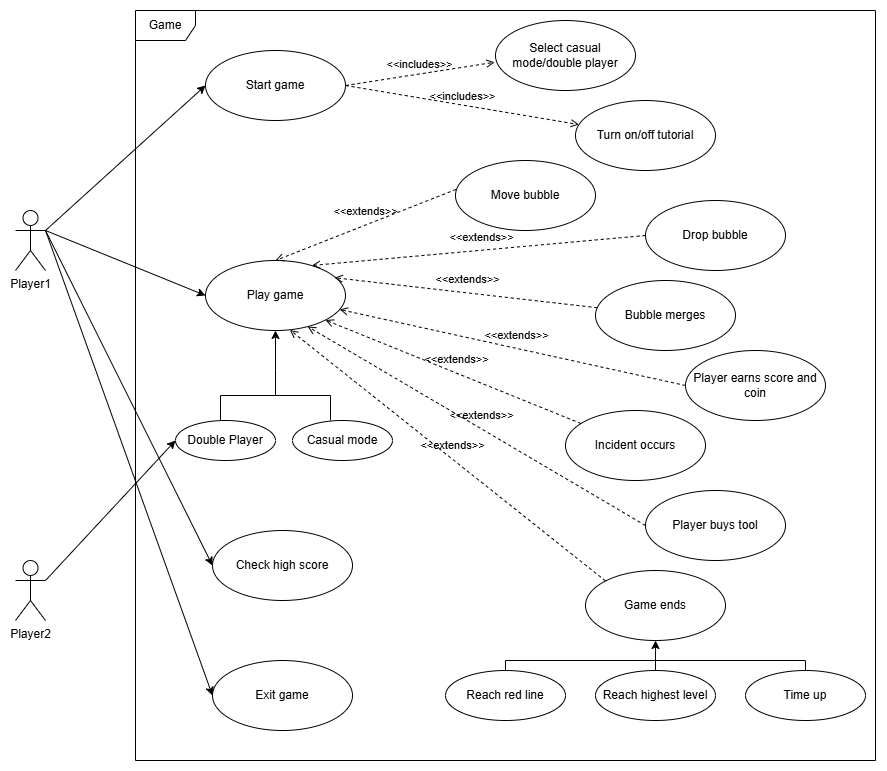

The diagram above was exported from draw.io. Its source (the exported page's mxGraphModel, read from the mxfile embedded in the PNG):
<mxGraphModel dx="2256" dy="2028" grid="1" gridSize="10" guides="1" tooltips="1" connect="1" arrows="1" fold="1" page="1" pageScale="1" pageWidth="827" pageHeight="1169" math="0" shadow="0">
  <root>
    <mxCell id="0" />
    <mxCell id="1" parent="0" />
    <mxCell id="vwrdfrjIVTnDrJqZXL53-5" value="Player1" style="shape=umlActor;verticalLabelPosition=bottom;verticalAlign=top;html=1;fontStyle=0" vertex="1" parent="1">
      <mxGeometry x="-690" y="-900" width="30" height="60" as="geometry" />
    </mxCell>
    <mxCell id="vwrdfrjIVTnDrJqZXL53-7" value="Game" style="shape=umlFrame;whiteSpace=wrap;html=1;pointerEvents=0;" vertex="1" parent="1">
      <mxGeometry x="-570" y="-1100" width="740" height="750" as="geometry" />
    </mxCell>
    <mxCell id="vwrdfrjIVTnDrJqZXL53-8" value="Start game" style="ellipse;whiteSpace=wrap;html=1;" vertex="1" parent="1">
      <mxGeometry x="-500" y="-1060" width="140" height="70" as="geometry" />
    </mxCell>
    <mxCell id="vwrdfrjIVTnDrJqZXL53-9" value="Select casual mode/double player" style="ellipse;whiteSpace=wrap;html=1;" vertex="1" parent="1">
      <mxGeometry x="-210" y="-1090" width="140" height="70" as="geometry" />
    </mxCell>
    <mxCell id="vwrdfrjIVTnDrJqZXL53-10" value="Turn on/off tutorial" style="ellipse;whiteSpace=wrap;html=1;" vertex="1" parent="1">
      <mxGeometry x="-130" y="-1010" width="140" height="70" as="geometry" />
    </mxCell>
    <mxCell id="vwrdfrjIVTnDrJqZXL53-11" value="&amp;lt;&amp;lt;includes&amp;gt;&amp;gt;" style="html=1;verticalAlign=bottom;labelBackgroundColor=none;endArrow=open;endFill=0;dashed=1;rounded=0;exitX=1;exitY=0.5;exitDx=0;exitDy=0;entryX=-0.006;entryY=0.597;entryDx=0;entryDy=0;entryPerimeter=0;" edge="1" parent="1" source="vwrdfrjIVTnDrJqZXL53-8" target="vwrdfrjIVTnDrJqZXL53-9">
      <mxGeometry width="160" relative="1" as="geometry">
        <mxPoint x="-340" y="-1025.34" as="sourcePoint" />
        <mxPoint x="-180" y="-1025.34" as="targetPoint" />
      </mxGeometry>
    </mxCell>
    <mxCell id="vwrdfrjIVTnDrJqZXL53-12" value="&amp;lt;&amp;lt;includes&amp;gt;&amp;gt;" style="html=1;verticalAlign=bottom;labelBackgroundColor=none;endArrow=open;endFill=0;dashed=1;rounded=0;exitX=1;exitY=0.5;exitDx=0;exitDy=0;" edge="1" parent="1" source="vwrdfrjIVTnDrJqZXL53-8" target="vwrdfrjIVTnDrJqZXL53-10">
      <mxGeometry width="160" relative="1" as="geometry">
        <mxPoint x="-350" y="-1015" as="sourcePoint" />
        <mxPoint x="-111" y="-1018" as="targetPoint" />
      </mxGeometry>
    </mxCell>
    <mxCell id="vwrdfrjIVTnDrJqZXL53-13" value="Play game" style="ellipse;whiteSpace=wrap;html=1;" vertex="1" parent="1">
      <mxGeometry x="-500" y="-850" width="140" height="70" as="geometry" />
    </mxCell>
    <mxCell id="vwrdfrjIVTnDrJqZXL53-14" value="Check high score" style="ellipse;whiteSpace=wrap;html=1;" vertex="1" parent="1">
      <mxGeometry x="-493" y="-580" width="140" height="70" as="geometry" />
    </mxCell>
    <mxCell id="vwrdfrjIVTnDrJqZXL53-15" value="Player2" style="shape=umlActor;verticalLabelPosition=bottom;verticalAlign=top;html=1;fontStyle=0" vertex="1" parent="1">
      <mxGeometry x="-690" y="-550" width="30" height="60" as="geometry" />
    </mxCell>
    <mxCell id="vwrdfrjIVTnDrJqZXL53-17" value="Exit game" style="ellipse;whiteSpace=wrap;html=1;" vertex="1" parent="1">
      <mxGeometry x="-493" y="-450" width="140" height="70" as="geometry" />
    </mxCell>
    <mxCell id="vwrdfrjIVTnDrJqZXL53-18" value="Drop bubble" style="ellipse;whiteSpace=wrap;html=1;" vertex="1" parent="1">
      <mxGeometry x="-60" y="-910" width="140" height="70" as="geometry" />
    </mxCell>
    <mxCell id="vwrdfrjIVTnDrJqZXL53-19" value="Move bubble" style="ellipse;whiteSpace=wrap;html=1;" vertex="1" parent="1">
      <mxGeometry x="-250" y="-950" width="140" height="70" as="geometry" />
    </mxCell>
    <mxCell id="vwrdfrjIVTnDrJqZXL53-20" value="Incident occurs" style="ellipse;whiteSpace=wrap;html=1;" vertex="1" parent="1">
      <mxGeometry x="-140" y="-700" width="140" height="70" as="geometry" />
    </mxCell>
    <mxCell id="vwrdfrjIVTnDrJqZXL53-21" value="Game ends" style="ellipse;whiteSpace=wrap;html=1;" vertex="1" parent="1">
      <mxGeometry x="-120" y="-540" width="140" height="70" as="geometry" />
    </mxCell>
    <mxCell id="vwrdfrjIVTnDrJqZXL53-22" value="Bubble merges" style="ellipse;whiteSpace=wrap;html=1;" vertex="1" parent="1">
      <mxGeometry x="-110" y="-830" width="140" height="70" as="geometry" />
    </mxCell>
    <mxCell id="vwrdfrjIVTnDrJqZXL53-23" value="Player earns score and coin" style="ellipse;whiteSpace=wrap;html=1;" vertex="1" parent="1">
      <mxGeometry x="-20" y="-760" width="140" height="70" as="geometry" />
    </mxCell>
    <mxCell id="vwrdfrjIVTnDrJqZXL53-24" value="Player buys tool" style="ellipse;whiteSpace=wrap;html=1;" vertex="1" parent="1">
      <mxGeometry x="-60" y="-620" width="140" height="70" as="geometry" />
    </mxCell>
    <mxCell id="vwrdfrjIVTnDrJqZXL53-25" value="&amp;lt;&amp;lt;extends&amp;gt;&amp;gt;" style="html=1;verticalAlign=bottom;labelBackgroundColor=none;endArrow=open;endFill=0;dashed=1;rounded=0;exitX=0.004;exitY=0.413;exitDx=0;exitDy=0;exitPerimeter=0;entryX=0.5;entryY=0;entryDx=0;entryDy=0;" edge="1" parent="1" source="vwrdfrjIVTnDrJqZXL53-19" target="vwrdfrjIVTnDrJqZXL53-13">
      <mxGeometry x="-0.0141" y="-4" width="160" relative="1" as="geometry">
        <mxPoint x="-450" y="-910" as="sourcePoint" />
        <mxPoint x="-290" y="-910" as="targetPoint" />
        <mxPoint as="offset" />
      </mxGeometry>
    </mxCell>
    <mxCell id="vwrdfrjIVTnDrJqZXL53-26" value="&amp;lt;&amp;lt;extends&amp;gt;&amp;gt;" style="html=1;verticalAlign=bottom;labelBackgroundColor=none;endArrow=open;endFill=0;dashed=1;rounded=0;exitX=0;exitY=0.5;exitDx=0;exitDy=0;entryX=0.76;entryY=0.071;entryDx=0;entryDy=0;entryPerimeter=0;" edge="1" parent="1" source="vwrdfrjIVTnDrJqZXL53-18" target="vwrdfrjIVTnDrJqZXL53-13">
      <mxGeometry x="-0.0141" y="-4" width="160" relative="1" as="geometry">
        <mxPoint x="-239" y="-911" as="sourcePoint" />
        <mxPoint x="-390" y="-850" as="targetPoint" />
        <mxPoint as="offset" />
      </mxGeometry>
    </mxCell>
    <mxCell id="vwrdfrjIVTnDrJqZXL53-27" value="&amp;lt;&amp;lt;extends&amp;gt;&amp;gt;" style="html=1;verticalAlign=bottom;labelBackgroundColor=none;endArrow=open;endFill=0;dashed=1;rounded=0;entryX=0.922;entryY=0.246;entryDx=0;entryDy=0;entryPerimeter=0;" edge="1" parent="1" source="vwrdfrjIVTnDrJqZXL53-22" target="vwrdfrjIVTnDrJqZXL53-13">
      <mxGeometry x="-0.0141" y="-4" width="160" relative="1" as="geometry">
        <mxPoint x="-50" y="-865" as="sourcePoint" />
        <mxPoint x="-380" y="-837" as="targetPoint" />
        <mxPoint as="offset" />
      </mxGeometry>
    </mxCell>
    <mxCell id="vwrdfrjIVTnDrJqZXL53-28" value="&amp;lt;&amp;lt;extends&amp;gt;&amp;gt;" style="html=1;verticalAlign=bottom;labelBackgroundColor=none;endArrow=open;endFill=0;dashed=1;rounded=0;exitX=0;exitY=0.5;exitDx=0;exitDy=0;" edge="1" parent="1" source="vwrdfrjIVTnDrJqZXL53-23" target="vwrdfrjIVTnDrJqZXL53-13">
      <mxGeometry x="-0.0141" y="-4" width="160" relative="1" as="geometry">
        <mxPoint x="-98" y="-793" as="sourcePoint" />
        <mxPoint x="-361" y="-823" as="targetPoint" />
        <mxPoint as="offset" />
      </mxGeometry>
    </mxCell>
    <mxCell id="vwrdfrjIVTnDrJqZXL53-31" value="&amp;lt;&amp;lt;extends&amp;gt;&amp;gt;" style="html=1;verticalAlign=bottom;labelBackgroundColor=none;endArrow=open;endFill=0;dashed=1;rounded=0;entryX=1;entryY=1;entryDx=0;entryDy=0;" edge="1" parent="1" source="vwrdfrjIVTnDrJqZXL53-20" target="vwrdfrjIVTnDrJqZXL53-13">
      <mxGeometry x="-0.0141" y="-4" width="160" relative="1" as="geometry">
        <mxPoint x="-10" y="-715" as="sourcePoint" />
        <mxPoint x="-356" y="-791" as="targetPoint" />
        <mxPoint as="offset" />
      </mxGeometry>
    </mxCell>
    <mxCell id="vwrdfrjIVTnDrJqZXL53-32" value="&amp;lt;&amp;lt;extends&amp;gt;&amp;gt;" style="html=1;verticalAlign=bottom;labelBackgroundColor=none;endArrow=open;endFill=0;dashed=1;rounded=0;entryX=0.73;entryY=0.944;entryDx=0;entryDy=0;entryPerimeter=0;exitX=0;exitY=0.5;exitDx=0;exitDy=0;" edge="1" parent="1" source="vwrdfrjIVTnDrJqZXL53-24" target="vwrdfrjIVTnDrJqZXL53-13">
      <mxGeometry x="-0.0141" y="-4" width="160" relative="1" as="geometry">
        <mxPoint x="-114" y="-677" as="sourcePoint" />
        <mxPoint x="-371" y="-780" as="targetPoint" />
        <mxPoint as="offset" />
      </mxGeometry>
    </mxCell>
    <mxCell id="vwrdfrjIVTnDrJqZXL53-33" value="Casual mode" style="ellipse;whiteSpace=wrap;html=1;" vertex="1" parent="1">
      <mxGeometry x="-413" y="-690" width="100" height="40" as="geometry" />
    </mxCell>
    <mxCell id="vwrdfrjIVTnDrJqZXL53-34" value="Double Player" style="ellipse;whiteSpace=wrap;html=1;" vertex="1" parent="1">
      <mxGeometry x="-530" y="-690" width="100" height="40" as="geometry" />
    </mxCell>
    <mxCell id="vwrdfrjIVTnDrJqZXL53-35" value="&amp;lt;&amp;lt;extends&amp;gt;&amp;gt;" style="html=1;verticalAlign=bottom;labelBackgroundColor=none;endArrow=open;endFill=0;dashed=1;rounded=0;entryX=0.603;entryY=0.992;entryDx=0;entryDy=0;entryPerimeter=0;exitX=0;exitY=0;exitDx=0;exitDy=0;" edge="1" parent="1" source="vwrdfrjIVTnDrJqZXL53-21" target="vwrdfrjIVTnDrJqZXL53-13">
      <mxGeometry x="-0.0141" y="-4" width="160" relative="1" as="geometry">
        <mxPoint x="-70" y="-540" as="sourcePoint" />
        <mxPoint x="-388" y="-774" as="targetPoint" />
        <mxPoint as="offset" />
      </mxGeometry>
    </mxCell>
    <mxCell id="vwrdfrjIVTnDrJqZXL53-42" value="" style="endArrow=classic;html=1;rounded=0;entryX=0;entryY=0.5;entryDx=0;entryDy=0;" edge="1" parent="1" target="vwrdfrjIVTnDrJqZXL53-8">
      <mxGeometry width="50" height="50" relative="1" as="geometry">
        <mxPoint x="-660" y="-880" as="sourcePoint" />
        <mxPoint x="-610" y="-930" as="targetPoint" />
      </mxGeometry>
    </mxCell>
    <mxCell id="vwrdfrjIVTnDrJqZXL53-43" value="" style="endArrow=classic;html=1;rounded=0;entryX=0;entryY=0.5;entryDx=0;entryDy=0;exitX=1;exitY=0.3333333333333333;exitDx=0;exitDy=0;exitPerimeter=0;" edge="1" parent="1" source="vwrdfrjIVTnDrJqZXL53-15" target="vwrdfrjIVTnDrJqZXL53-34">
      <mxGeometry width="50" height="50" relative="1" as="geometry">
        <mxPoint x="-650" y="-870" as="sourcePoint" />
        <mxPoint x="-490" y="-1015" as="targetPoint" />
      </mxGeometry>
    </mxCell>
    <mxCell id="vwrdfrjIVTnDrJqZXL53-44" value="" style="endArrow=classic;html=1;rounded=0;entryX=0;entryY=0.5;entryDx=0;entryDy=0;" edge="1" parent="1" target="vwrdfrjIVTnDrJqZXL53-13">
      <mxGeometry width="50" height="50" relative="1" as="geometry">
        <mxPoint x="-660" y="-880" as="sourcePoint" />
        <mxPoint x="-490" y="-1015" as="targetPoint" />
      </mxGeometry>
    </mxCell>
    <mxCell id="vwrdfrjIVTnDrJqZXL53-45" value="" style="endArrow=classic;html=1;rounded=0;entryX=0;entryY=0.5;entryDx=0;entryDy=0;" edge="1" parent="1" target="vwrdfrjIVTnDrJqZXL53-14">
      <mxGeometry width="50" height="50" relative="1" as="geometry">
        <mxPoint x="-660" y="-880" as="sourcePoint" />
        <mxPoint x="-480" y="-1005" as="targetPoint" />
      </mxGeometry>
    </mxCell>
    <mxCell id="vwrdfrjIVTnDrJqZXL53-46" value="" style="endArrow=classic;html=1;rounded=0;entryX=0;entryY=0.5;entryDx=0;entryDy=0;" edge="1" parent="1" target="vwrdfrjIVTnDrJqZXL53-17">
      <mxGeometry width="50" height="50" relative="1" as="geometry">
        <mxPoint x="-660" y="-880" as="sourcePoint" />
        <mxPoint x="-470" y="-995" as="targetPoint" />
      </mxGeometry>
    </mxCell>
    <mxCell id="vwrdfrjIVTnDrJqZXL53-63" style="edgeStyle=orthogonalEdgeStyle;rounded=0;orthogonalLoop=1;jettySize=auto;html=1;exitX=0;exitY=0.5;exitDx=0;exitDy=0;exitPerimeter=0;entryX=0.5;entryY=1;entryDx=0;entryDy=0;" edge="1" parent="1" source="vwrdfrjIVTnDrJqZXL53-62" target="vwrdfrjIVTnDrJqZXL53-13">
      <mxGeometry relative="1" as="geometry" />
    </mxCell>
    <mxCell id="vwrdfrjIVTnDrJqZXL53-62" value="" style="strokeWidth=1;html=1;shape=mxgraph.flowchart.annotation_2;align=left;labelPosition=right;pointerEvents=1;direction=south;" vertex="1" parent="1">
      <mxGeometry x="-485" y="-740" width="110" height="50" as="geometry" />
    </mxCell>
    <mxCell id="vwrdfrjIVTnDrJqZXL53-66" value="Reach highest level" style="ellipse;whiteSpace=wrap;html=1;" vertex="1" parent="1">
      <mxGeometry x="-110" y="-440" width="120" height="50" as="geometry" />
    </mxCell>
    <mxCell id="vwrdfrjIVTnDrJqZXL53-70" value="Reach red line" style="ellipse;whiteSpace=wrap;html=1;" vertex="1" parent="1">
      <mxGeometry x="-260" y="-440" width="120" height="50" as="geometry" />
    </mxCell>
    <mxCell id="vwrdfrjIVTnDrJqZXL53-71" value="Time up" style="ellipse;whiteSpace=wrap;html=1;" vertex="1" parent="1">
      <mxGeometry x="40" y="-440" width="120" height="50" as="geometry" />
    </mxCell>
    <mxCell id="vwrdfrjIVTnDrJqZXL53-76" style="edgeStyle=orthogonalEdgeStyle;rounded=0;orthogonalLoop=1;jettySize=auto;html=1;exitX=0;exitY=0.5;exitDx=0;exitDy=0;exitPerimeter=0;entryX=0.5;entryY=1;entryDx=0;entryDy=0;" edge="1" parent="1" source="vwrdfrjIVTnDrJqZXL53-72" target="vwrdfrjIVTnDrJqZXL53-21">
      <mxGeometry relative="1" as="geometry" />
    </mxCell>
    <mxCell id="vwrdfrjIVTnDrJqZXL53-72" value="" style="strokeWidth=1;html=1;shape=mxgraph.flowchart.annotation_2;align=left;labelPosition=right;pointerEvents=1;direction=south;" vertex="1" parent="1">
      <mxGeometry x="-200" y="-460" width="300" height="20" as="geometry" />
    </mxCell>
    <mxCell id="vwrdfrjIVTnDrJqZXL53-78" value="" style="line;strokeWidth=1;direction=south;html=1;" vertex="1" parent="1">
      <mxGeometry x="-55" y="-450" width="10" height="10" as="geometry" />
    </mxCell>
  </root>
</mxGraphModel>